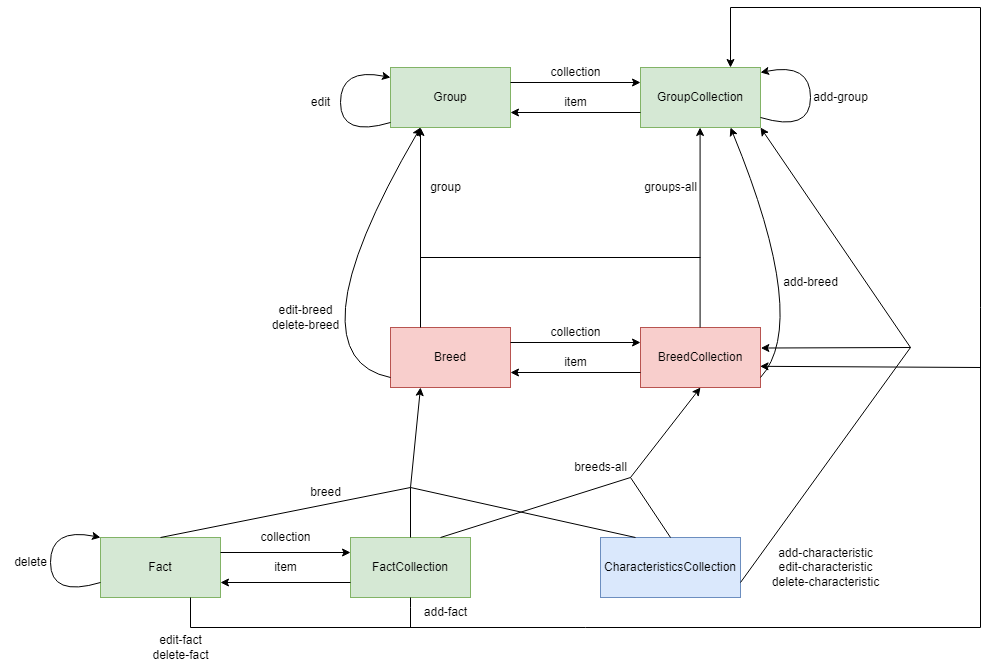

The diagram above was exported from draw.io. Its source (the exported page's mxGraphModel, read from the mxfile embedded in the PNG):
<mxGraphModel dx="1728" dy="889" grid="1" gridSize="10" guides="1" tooltips="1" connect="1" arrows="1" fold="1" page="1" pageScale="1" pageWidth="1654" pageHeight="2336" math="0" shadow="0">
  <root>
    <mxCell id="0" />
    <mxCell id="1" parent="0" />
    <mxCell id="HJ2EKo2n2KB-KbSQZaAH-1" value="GroupCollection" style="rounded=0;whiteSpace=wrap;html=1;fillColor=#d5e8d4;strokeColor=#82b366;" parent="1" vertex="1">
      <mxGeometry x="930" y="250" width="120" height="60" as="geometry" />
    </mxCell>
    <mxCell id="HJ2EKo2n2KB-KbSQZaAH-2" value="Group" style="rounded=0;whiteSpace=wrap;html=1;fillColor=#d5e8d4;strokeColor=#82b366;" parent="1" vertex="1">
      <mxGeometry x="680" y="250" width="120" height="60" as="geometry" />
    </mxCell>
    <mxCell id="HJ2EKo2n2KB-KbSQZaAH-4" value="collection" style="text;html=1;align=center;verticalAlign=middle;resizable=0;points=[];autosize=1;strokeColor=none;fillColor=none;" parent="1" vertex="1">
      <mxGeometry x="830" y="240" width="70" height="30" as="geometry" />
    </mxCell>
    <mxCell id="HJ2EKo2n2KB-KbSQZaAH-6" value="" style="endArrow=classic;html=1;rounded=0;exitX=1;exitY=0.25;exitDx=0;exitDy=0;entryX=0;entryY=0.25;entryDx=0;entryDy=0;" parent="1" source="HJ2EKo2n2KB-KbSQZaAH-2" target="HJ2EKo2n2KB-KbSQZaAH-1" edge="1">
      <mxGeometry width="50" height="50" relative="1" as="geometry">
        <mxPoint x="1240" y="440" as="sourcePoint" />
        <mxPoint x="1290" y="390" as="targetPoint" />
      </mxGeometry>
    </mxCell>
    <mxCell id="HJ2EKo2n2KB-KbSQZaAH-7" value="" style="endArrow=classic;html=1;rounded=0;exitX=0;exitY=0.75;exitDx=0;exitDy=0;entryX=1;entryY=0.75;entryDx=0;entryDy=0;" parent="1" source="HJ2EKo2n2KB-KbSQZaAH-1" target="HJ2EKo2n2KB-KbSQZaAH-2" edge="1">
      <mxGeometry width="50" height="50" relative="1" as="geometry">
        <mxPoint x="810" y="275" as="sourcePoint" />
        <mxPoint x="940" y="275" as="targetPoint" />
      </mxGeometry>
    </mxCell>
    <mxCell id="HJ2EKo2n2KB-KbSQZaAH-8" value="item" style="text;html=1;align=center;verticalAlign=middle;resizable=0;points=[];autosize=1;strokeColor=none;fillColor=none;" parent="1" vertex="1">
      <mxGeometry x="840" y="270" width="50" height="30" as="geometry" />
    </mxCell>
    <mxCell id="HJ2EKo2n2KB-KbSQZaAH-9" value="Breed" style="rounded=0;whiteSpace=wrap;html=1;fillColor=#f8cecc;strokeColor=#b85450;" parent="1" vertex="1">
      <mxGeometry x="680" y="510" width="120" height="60" as="geometry" />
    </mxCell>
    <mxCell id="HJ2EKo2n2KB-KbSQZaAH-10" value="BreedCollection" style="rounded=0;whiteSpace=wrap;html=1;fillColor=#f8cecc;strokeColor=#b85450;" parent="1" vertex="1">
      <mxGeometry x="930" y="510" width="120" height="60" as="geometry" />
    </mxCell>
    <mxCell id="HJ2EKo2n2KB-KbSQZaAH-11" value="collection" style="text;html=1;align=center;verticalAlign=middle;resizable=0;points=[];autosize=1;strokeColor=none;fillColor=none;" parent="1" vertex="1">
      <mxGeometry x="830" y="500" width="70" height="30" as="geometry" />
    </mxCell>
    <mxCell id="HJ2EKo2n2KB-KbSQZaAH-12" value="" style="endArrow=classic;html=1;rounded=0;exitX=1;exitY=0.25;exitDx=0;exitDy=0;entryX=0;entryY=0.25;entryDx=0;entryDy=0;" parent="1" edge="1">
      <mxGeometry width="50" height="50" relative="1" as="geometry">
        <mxPoint x="800" y="525" as="sourcePoint" />
        <mxPoint x="930" y="525" as="targetPoint" />
      </mxGeometry>
    </mxCell>
    <mxCell id="HJ2EKo2n2KB-KbSQZaAH-13" value="" style="endArrow=classic;html=1;rounded=0;exitX=0;exitY=0.75;exitDx=0;exitDy=0;entryX=1;entryY=0.75;entryDx=0;entryDy=0;" parent="1" edge="1">
      <mxGeometry width="50" height="50" relative="1" as="geometry">
        <mxPoint x="930" y="555" as="sourcePoint" />
        <mxPoint x="800" y="555" as="targetPoint" />
      </mxGeometry>
    </mxCell>
    <mxCell id="HJ2EKo2n2KB-KbSQZaAH-14" value="item" style="text;html=1;align=center;verticalAlign=middle;resizable=0;points=[];autosize=1;strokeColor=none;fillColor=none;" parent="1" vertex="1">
      <mxGeometry x="840" y="530" width="50" height="30" as="geometry" />
    </mxCell>
    <mxCell id="HJ2EKo2n2KB-KbSQZaAH-18" value="" style="curved=1;endArrow=classic;html=1;rounded=0;exitX=0;exitY=0.75;exitDx=0;exitDy=0;entryX=0.25;entryY=1;entryDx=0;entryDy=0;" parent="1" edge="1" target="HJ2EKo2n2KB-KbSQZaAH-2">
      <mxGeometry width="50" height="50" relative="1" as="geometry">
        <mxPoint x="680" y="560" as="sourcePoint" />
        <mxPoint x="680" y="515" as="targetPoint" />
        <Array as="points">
          <mxPoint x="630" y="550" />
          <mxPoint x="640" y="430" />
        </Array>
      </mxGeometry>
    </mxCell>
    <mxCell id="HJ2EKo2n2KB-KbSQZaAH-19" value="edit-breed&lt;br&gt;delete-breed" style="text;html=1;align=center;verticalAlign=middle;resizable=0;points=[];autosize=1;strokeColor=none;fillColor=none;" parent="1" vertex="1">
      <mxGeometry x="550" y="480" width="90" height="40" as="geometry" />
    </mxCell>
    <mxCell id="HJ2EKo2n2KB-KbSQZaAH-20" value="CharacteristicsCollection" style="rounded=0;whiteSpace=wrap;html=1;fillColor=#dae8fc;strokeColor=#6c8ebf;" parent="1" vertex="1">
      <mxGeometry x="890" y="720" width="140" height="60" as="geometry" />
    </mxCell>
    <mxCell id="HJ2EKo2n2KB-KbSQZaAH-29" value="FactCollection" style="rounded=0;whiteSpace=wrap;html=1;fillColor=#d5e8d4;strokeColor=#82b366;" parent="1" vertex="1">
      <mxGeometry x="640" y="720" width="120" height="60" as="geometry" />
    </mxCell>
    <mxCell id="HJ2EKo2n2KB-KbSQZaAH-30" value="Fact" style="rounded=0;whiteSpace=wrap;html=1;fillColor=#d5e8d4;strokeColor=#82b366;" parent="1" vertex="1">
      <mxGeometry x="390" y="720" width="120" height="60" as="geometry" />
    </mxCell>
    <mxCell id="HJ2EKo2n2KB-KbSQZaAH-31" value="collection" style="text;html=1;align=center;verticalAlign=middle;resizable=0;points=[];autosize=1;strokeColor=none;fillColor=none;" parent="1" vertex="1">
      <mxGeometry x="540" y="705" width="70" height="30" as="geometry" />
    </mxCell>
    <mxCell id="HJ2EKo2n2KB-KbSQZaAH-32" value="" style="endArrow=classic;html=1;rounded=0;exitX=1;exitY=0.25;exitDx=0;exitDy=0;entryX=0;entryY=0.25;entryDx=0;entryDy=0;" parent="1" source="HJ2EKo2n2KB-KbSQZaAH-30" target="HJ2EKo2n2KB-KbSQZaAH-29" edge="1">
      <mxGeometry width="50" height="50" relative="1" as="geometry">
        <mxPoint x="910" y="910" as="sourcePoint" />
        <mxPoint x="960" y="860" as="targetPoint" />
      </mxGeometry>
    </mxCell>
    <mxCell id="HJ2EKo2n2KB-KbSQZaAH-33" value="" style="endArrow=classic;html=1;rounded=0;exitX=0;exitY=0.75;exitDx=0;exitDy=0;entryX=1;entryY=0.75;entryDx=0;entryDy=0;" parent="1" source="HJ2EKo2n2KB-KbSQZaAH-29" target="HJ2EKo2n2KB-KbSQZaAH-30" edge="1">
      <mxGeometry width="50" height="50" relative="1" as="geometry">
        <mxPoint x="480" y="745" as="sourcePoint" />
        <mxPoint x="610" y="745" as="targetPoint" />
      </mxGeometry>
    </mxCell>
    <mxCell id="HJ2EKo2n2KB-KbSQZaAH-34" value="item" style="text;html=1;align=center;verticalAlign=middle;resizable=0;points=[];autosize=1;strokeColor=none;fillColor=none;" parent="1" vertex="1">
      <mxGeometry x="550" y="735" width="50" height="30" as="geometry" />
    </mxCell>
    <mxCell id="HJ2EKo2n2KB-KbSQZaAH-35" value="delete" style="text;html=1;align=center;verticalAlign=middle;resizable=0;points=[];autosize=1;strokeColor=none;fillColor=none;" parent="1" vertex="1">
      <mxGeometry x="290" y="730" width="60" height="30" as="geometry" />
    </mxCell>
    <mxCell id="HJ2EKo2n2KB-KbSQZaAH-36" value="" style="curved=1;endArrow=classic;html=1;rounded=0;exitX=0;exitY=0.75;exitDx=0;exitDy=0;entryX=0;entryY=0;entryDx=0;entryDy=0;" parent="1" source="HJ2EKo2n2KB-KbSQZaAH-30" target="HJ2EKo2n2KB-KbSQZaAH-30" edge="1">
      <mxGeometry width="50" height="50" relative="1" as="geometry">
        <mxPoint x="410" y="920" as="sourcePoint" />
        <mxPoint x="460" y="870" as="targetPoint" />
        <Array as="points">
          <mxPoint x="340" y="780" />
          <mxPoint x="340" y="710" />
        </Array>
      </mxGeometry>
    </mxCell>
    <mxCell id="HJ2EKo2n2KB-KbSQZaAH-37" value="add-group" style="text;html=1;align=center;verticalAlign=middle;resizable=0;points=[];autosize=1;strokeColor=none;fillColor=none;" parent="1" vertex="1">
      <mxGeometry x="1090" y="265" width="80" height="30" as="geometry" />
    </mxCell>
    <mxCell id="HJ2EKo2n2KB-KbSQZaAH-38" value="" style="curved=1;endArrow=classic;html=1;rounded=0;exitX=0;exitY=0.75;exitDx=0;exitDy=0;entryX=0;entryY=0;entryDx=0;entryDy=0;" parent="1" edge="1">
      <mxGeometry width="50" height="50" relative="1" as="geometry">
        <mxPoint x="1050" y="300" as="sourcePoint" />
        <mxPoint x="1050" y="255" as="targetPoint" />
        <Array as="points">
          <mxPoint x="1100" y="315" />
          <mxPoint x="1100" y="245" />
        </Array>
      </mxGeometry>
    </mxCell>
    <mxCell id="HJ2EKo2n2KB-KbSQZaAH-39" value="add-breed" style="text;html=1;align=center;verticalAlign=middle;resizable=0;points=[];autosize=1;strokeColor=none;fillColor=none;" parent="1" vertex="1">
      <mxGeometry x="1060" y="450" width="80" height="30" as="geometry" />
    </mxCell>
    <mxCell id="HJ2EKo2n2KB-KbSQZaAH-40" value="" style="curved=1;endArrow=classic;html=1;rounded=0;exitX=0;exitY=0.75;exitDx=0;exitDy=0;entryX=0.75;entryY=1;entryDx=0;entryDy=0;" parent="1" edge="1" target="HJ2EKo2n2KB-KbSQZaAH-1">
      <mxGeometry width="50" height="50" relative="1" as="geometry">
        <mxPoint x="1050" y="560" as="sourcePoint" />
        <mxPoint x="1050" y="515" as="targetPoint" />
        <Array as="points">
          <mxPoint x="1100" y="505" />
        </Array>
      </mxGeometry>
    </mxCell>
    <mxCell id="HJ2EKo2n2KB-KbSQZaAH-47" value="" style="curved=1;endArrow=classic;html=1;rounded=0;exitX=0;exitY=0.75;exitDx=0;exitDy=0;entryX=0;entryY=0;entryDx=0;entryDy=0;" parent="1" edge="1">
      <mxGeometry width="50" height="50" relative="1" as="geometry">
        <mxPoint x="680" y="305" as="sourcePoint" />
        <mxPoint x="680" y="260" as="targetPoint" />
        <Array as="points">
          <mxPoint x="630" y="320" />
          <mxPoint x="630" y="250" />
        </Array>
      </mxGeometry>
    </mxCell>
    <mxCell id="HJ2EKo2n2KB-KbSQZaAH-48" value="edit" style="text;html=1;align=center;verticalAlign=middle;resizable=0;points=[];autosize=1;strokeColor=none;fillColor=none;" parent="1" vertex="1">
      <mxGeometry x="590" y="270" width="40" height="30" as="geometry" />
    </mxCell>
    <mxCell id="HJ2EKo2n2KB-KbSQZaAH-49" value="add-characteristic&lt;br&gt;edit-characteristic&lt;br&gt;delete-characteristic" style="text;html=1;align=center;verticalAlign=middle;resizable=0;points=[];autosize=1;strokeColor=none;fillColor=none;" parent="1" vertex="1">
      <mxGeometry x="1050" y="720" width="130" height="60" as="geometry" />
    </mxCell>
    <mxCell id="LCExD6skHFwsqvC_7HKq-13" value="&lt;br&gt;" style="text;html=1;align=center;verticalAlign=middle;resizable=0;points=[];autosize=1;strokeColor=none;fillColor=none;" vertex="1" parent="1">
      <mxGeometry x="1000" y="325" width="20" height="30" as="geometry" />
    </mxCell>
    <mxCell id="LCExD6skHFwsqvC_7HKq-16" value="" style="endArrow=classic;html=1;rounded=0;exitX=0.25;exitY=0;exitDx=0;exitDy=0;entryX=0.25;entryY=1;entryDx=0;entryDy=0;" edge="1" parent="1" source="HJ2EKo2n2KB-KbSQZaAH-9" target="HJ2EKo2n2KB-KbSQZaAH-2">
      <mxGeometry width="50" height="50" relative="1" as="geometry">
        <mxPoint x="720" y="480" as="sourcePoint" />
        <mxPoint x="770" y="430" as="targetPoint" />
      </mxGeometry>
    </mxCell>
    <mxCell id="LCExD6skHFwsqvC_7HKq-17" value="" style="endArrow=classic;html=1;rounded=0;exitX=0.25;exitY=0;exitDx=0;exitDy=0;entryX=0.25;entryY=1;entryDx=0;entryDy=0;" edge="1" parent="1">
      <mxGeometry width="50" height="50" relative="1" as="geometry">
        <mxPoint x="989.58" y="510" as="sourcePoint" />
        <mxPoint x="989.58" y="310" as="targetPoint" />
      </mxGeometry>
    </mxCell>
    <mxCell id="LCExD6skHFwsqvC_7HKq-18" value="" style="endArrow=none;html=1;rounded=0;" edge="1" parent="1">
      <mxGeometry width="50" height="50" relative="1" as="geometry">
        <mxPoint x="710" y="440" as="sourcePoint" />
        <mxPoint x="990" y="440" as="targetPoint" />
      </mxGeometry>
    </mxCell>
    <mxCell id="LCExD6skHFwsqvC_7HKq-19" value="groups-all" style="text;html=1;align=center;verticalAlign=middle;resizable=0;points=[];autosize=1;strokeColor=none;fillColor=none;" vertex="1" parent="1">
      <mxGeometry x="920" y="355" width="80" height="30" as="geometry" />
    </mxCell>
    <mxCell id="LCExD6skHFwsqvC_7HKq-20" value="group" style="text;html=1;align=center;verticalAlign=middle;resizable=0;points=[];autosize=1;strokeColor=none;fillColor=none;" vertex="1" parent="1">
      <mxGeometry x="710" y="355" width="50" height="30" as="geometry" />
    </mxCell>
    <mxCell id="LCExD6skHFwsqvC_7HKq-21" value="" style="endArrow=classic;html=1;rounded=0;exitX=0.5;exitY=0;exitDx=0;exitDy=0;entryX=0.25;entryY=1;entryDx=0;entryDy=0;" edge="1" parent="1" source="HJ2EKo2n2KB-KbSQZaAH-30" target="HJ2EKo2n2KB-KbSQZaAH-9">
      <mxGeometry width="50" height="50" relative="1" as="geometry">
        <mxPoint x="650" y="700" as="sourcePoint" />
        <mxPoint x="700" y="650" as="targetPoint" />
        <Array as="points">
          <mxPoint x="700" y="670" />
        </Array>
      </mxGeometry>
    </mxCell>
    <mxCell id="LCExD6skHFwsqvC_7HKq-22" value="breed" style="text;html=1;align=center;verticalAlign=middle;resizable=0;points=[];autosize=1;strokeColor=none;fillColor=none;" vertex="1" parent="1">
      <mxGeometry x="590" y="660" width="50" height="30" as="geometry" />
    </mxCell>
    <mxCell id="LCExD6skHFwsqvC_7HKq-23" value="" style="endArrow=classic;html=1;rounded=0;entryX=0.5;entryY=1;entryDx=0;entryDy=0;exitX=0.75;exitY=0;exitDx=0;exitDy=0;" edge="1" parent="1" source="HJ2EKo2n2KB-KbSQZaAH-29" target="HJ2EKo2n2KB-KbSQZaAH-10">
      <mxGeometry width="50" height="50" relative="1" as="geometry">
        <mxPoint x="710" y="720" as="sourcePoint" />
        <mxPoint x="760" y="670" as="targetPoint" />
        <Array as="points">
          <mxPoint x="920" y="660" />
        </Array>
      </mxGeometry>
    </mxCell>
    <mxCell id="LCExD6skHFwsqvC_7HKq-24" value="breeds-all" style="text;html=1;align=center;verticalAlign=middle;resizable=0;points=[];autosize=1;strokeColor=none;fillColor=none;" vertex="1" parent="1">
      <mxGeometry x="850" y="635" width="80" height="30" as="geometry" />
    </mxCell>
    <mxCell id="LCExD6skHFwsqvC_7HKq-25" value="" style="endArrow=none;html=1;rounded=0;exitX=0.5;exitY=0;exitDx=0;exitDy=0;" edge="1" parent="1" source="HJ2EKo2n2KB-KbSQZaAH-20">
      <mxGeometry width="50" height="50" relative="1" as="geometry">
        <mxPoint x="990" y="710" as="sourcePoint" />
        <mxPoint x="920" y="660" as="targetPoint" />
      </mxGeometry>
    </mxCell>
    <mxCell id="LCExD6skHFwsqvC_7HKq-27" value="" style="endArrow=none;html=1;rounded=0;" edge="1" parent="1">
      <mxGeometry width="50" height="50" relative="1" as="geometry">
        <mxPoint x="700" y="720" as="sourcePoint" />
        <mxPoint x="700" y="670" as="targetPoint" />
      </mxGeometry>
    </mxCell>
    <mxCell id="LCExD6skHFwsqvC_7HKq-29" value="" style="endArrow=none;html=1;rounded=0;exitX=0.25;exitY=0;exitDx=0;exitDy=0;" edge="1" parent="1" source="HJ2EKo2n2KB-KbSQZaAH-20">
      <mxGeometry width="50" height="50" relative="1" as="geometry">
        <mxPoint x="750" y="690" as="sourcePoint" />
        <mxPoint x="700" y="670" as="targetPoint" />
      </mxGeometry>
    </mxCell>
    <mxCell id="LCExD6skHFwsqvC_7HKq-31" value="" style="endArrow=classic;html=1;rounded=0;exitX=1;exitY=0.75;exitDx=0;exitDy=0;entryX=1;entryY=1;entryDx=0;entryDy=0;" edge="1" parent="1" source="HJ2EKo2n2KB-KbSQZaAH-20" target="HJ2EKo2n2KB-KbSQZaAH-1">
      <mxGeometry width="50" height="50" relative="1" as="geometry">
        <mxPoint x="1060" y="740" as="sourcePoint" />
        <mxPoint x="1300" y="310" as="targetPoint" />
        <Array as="points">
          <mxPoint x="1200" y="530" />
        </Array>
      </mxGeometry>
    </mxCell>
    <mxCell id="LCExD6skHFwsqvC_7HKq-32" value="" style="endArrow=classic;html=1;rounded=0;entryX=1.003;entryY=0.342;entryDx=0;entryDy=0;entryPerimeter=0;" edge="1" parent="1" target="HJ2EKo2n2KB-KbSQZaAH-10">
      <mxGeometry width="50" height="50" relative="1" as="geometry">
        <mxPoint x="1200" y="530" as="sourcePoint" />
        <mxPoint x="1130" y="510" as="targetPoint" />
      </mxGeometry>
    </mxCell>
    <mxCell id="LCExD6skHFwsqvC_7HKq-33" value="" style="endArrow=classic;html=1;rounded=0;exitX=0.75;exitY=1;exitDx=0;exitDy=0;entryX=0.75;entryY=0;entryDx=0;entryDy=0;" edge="1" parent="1" source="HJ2EKo2n2KB-KbSQZaAH-30" target="HJ2EKo2n2KB-KbSQZaAH-1">
      <mxGeometry width="50" height="50" relative="1" as="geometry">
        <mxPoint x="530" y="860" as="sourcePoint" />
        <mxPoint x="1010" y="190" as="targetPoint" />
        <Array as="points">
          <mxPoint x="480" y="810" />
          <mxPoint x="1270" y="810" />
          <mxPoint x="1270" y="490" />
          <mxPoint x="1270" y="190" />
          <mxPoint x="1020" y="190" />
        </Array>
      </mxGeometry>
    </mxCell>
    <mxCell id="LCExD6skHFwsqvC_7HKq-35" value="" style="endArrow=classic;html=1;rounded=0;entryX=0.996;entryY=0.647;entryDx=0;entryDy=0;entryPerimeter=0;" edge="1" parent="1" target="HJ2EKo2n2KB-KbSQZaAH-10">
      <mxGeometry width="50" height="50" relative="1" as="geometry">
        <mxPoint x="1270" y="550" as="sourcePoint" />
        <mxPoint x="1270" y="460" as="targetPoint" />
      </mxGeometry>
    </mxCell>
    <mxCell id="LCExD6skHFwsqvC_7HKq-36" value="edit-fact&lt;br&gt;delete-fact" style="text;html=1;align=center;verticalAlign=middle;resizable=0;points=[];autosize=1;strokeColor=none;fillColor=none;" vertex="1" parent="1">
      <mxGeometry x="430" y="810" width="80" height="40" as="geometry" />
    </mxCell>
    <mxCell id="LCExD6skHFwsqvC_7HKq-38" value="" style="endArrow=none;html=1;rounded=0;entryX=0.5;entryY=1;entryDx=0;entryDy=0;" edge="1" parent="1" target="HJ2EKo2n2KB-KbSQZaAH-29">
      <mxGeometry width="50" height="50" relative="1" as="geometry">
        <mxPoint x="700" y="810" as="sourcePoint" />
        <mxPoint x="730" y="810" as="targetPoint" />
        <Array as="points">
          <mxPoint x="700" y="790" />
        </Array>
      </mxGeometry>
    </mxCell>
    <mxCell id="LCExD6skHFwsqvC_7HKq-39" value="add-fact" style="text;html=1;align=center;verticalAlign=middle;resizable=0;points=[];autosize=1;strokeColor=none;fillColor=none;" vertex="1" parent="1">
      <mxGeometry x="700" y="780" width="70" height="30" as="geometry" />
    </mxCell>
  </root>
</mxGraphModel>